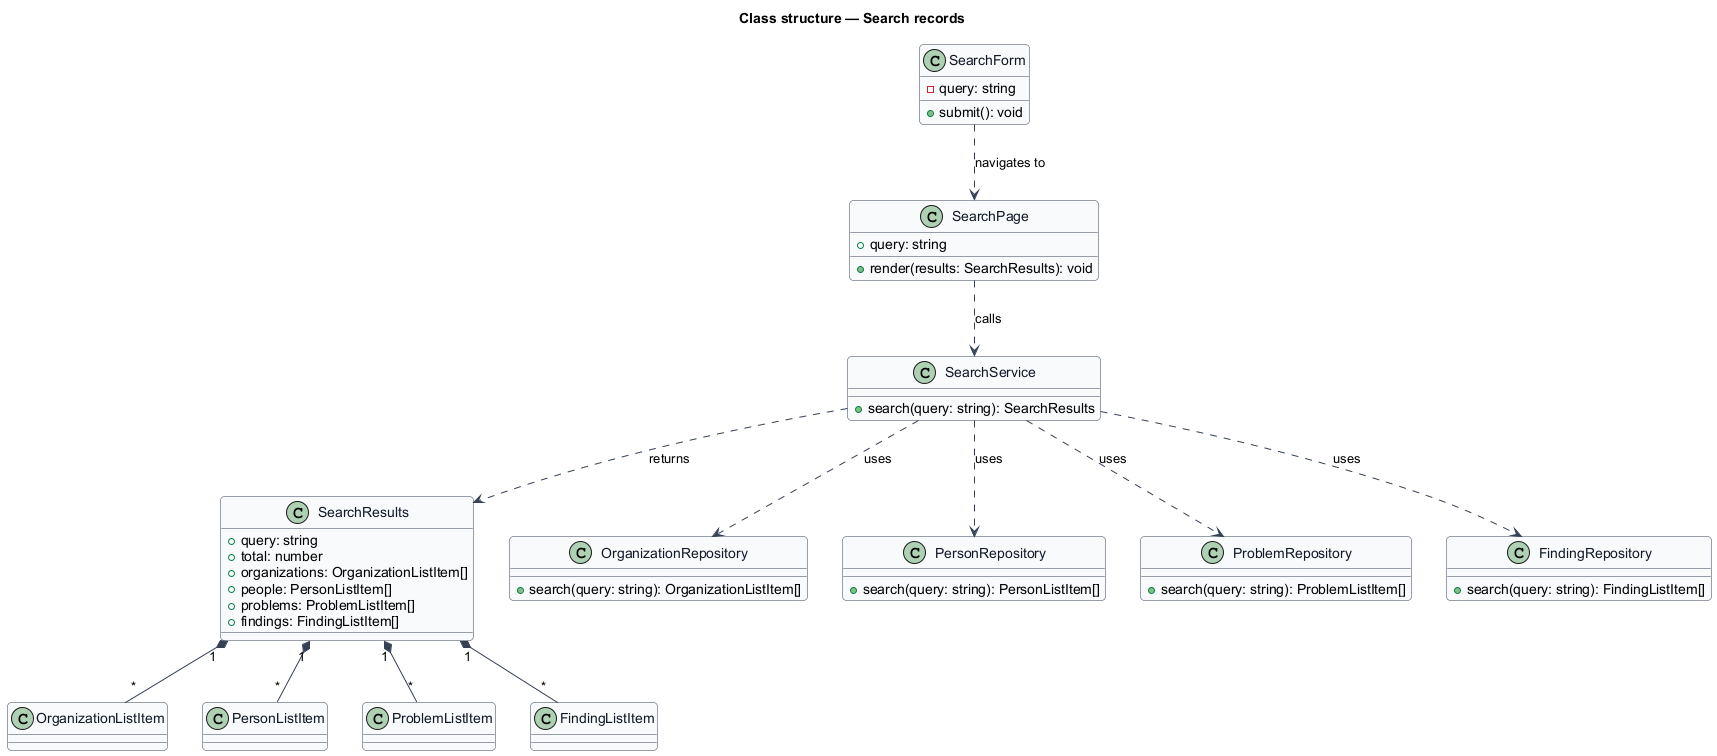

The diagram above was rendered by PlantUML. Its source (embedded in the PNG):
@startuml
skinparam backgroundColor #FFFFFF
skinparam shadowing false
skinparam roundcorner 8
skinparam defaultFontName Arial
skinparam ArrowColor #344054
skinparam class {
  BorderColor #344054
  FontColor #101828
  BackgroundColor #F9FAFB
}
title Class structure — Search records

class SearchForm {
  -query: string
  +submit(): void
}
class SearchPage {
  +query: string
  +render(results: SearchResults): void
}
class SearchService {
  +search(query: string): SearchResults
}
class SearchResults {
  +query: string
  +total: number
  +organizations: OrganizationListItem[]
  +people: PersonListItem[]
  +problems: ProblemListItem[]
  +findings: FindingListItem[]
}
class OrganizationRepository {
  +search(query: string): OrganizationListItem[]
}
class PersonRepository {
  +search(query: string): PersonListItem[]
}
class ProblemRepository {
  +search(query: string): ProblemListItem[]
}
class FindingRepository {
  +search(query: string): FindingListItem[]
}
class OrganizationListItem
class PersonListItem
class ProblemListItem
class FindingListItem

SearchForm ..> SearchPage : navigates to
SearchPage ..> SearchService : calls
SearchService ..> SearchResults : returns
SearchService ..> OrganizationRepository : uses
SearchService ..> PersonRepository : uses
SearchService ..> ProblemRepository : uses
SearchService ..> FindingRepository : uses
SearchResults "1" *-- "*" OrganizationListItem
SearchResults "1" *-- "*" PersonListItem
SearchResults "1" *-- "*" ProblemListItem
SearchResults "1" *-- "*" FindingListItem
@enduml